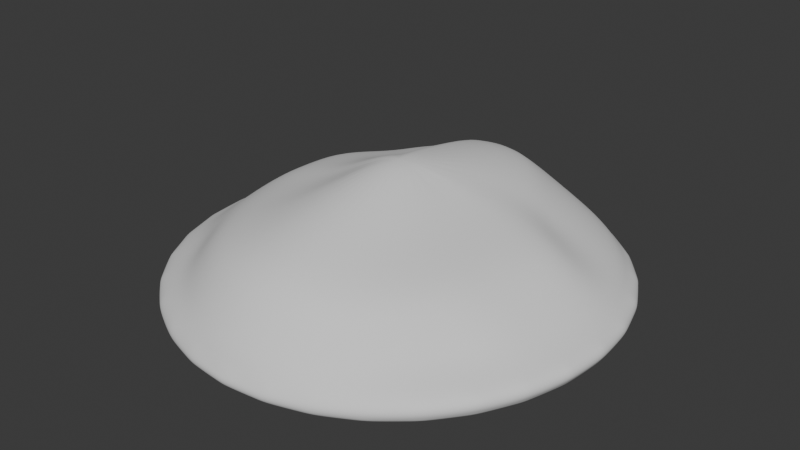 # Source: top_bun_3dmodel.blend  (saved by Blender 4.5.90; exported with 4.5.12 LTS)
import bpy
from mathutils import Matrix  # noqa: F401  (used for matrix-valued properties, if any)

bpy.ops.wm.read_factory_settings(use_empty=True)
scene = bpy.context.scene
scene.name = 'Scene'

# ---- collections
col_collection = bpy.data.collections.new('Collection'); scene.collection.children.link(col_collection)

# ---- world
world_world = bpy.data.worlds.new('World'); scene.world = world_world
world_world.use_nodes = True; world_world.node_tree.nodes.clear()
_N = world_world.node_tree.nodes; _L = world_world.node_tree.links
n0 = _N.new('ShaderNodeOutputWorld'); n0.name = 'World Output'; n0.location = (200, 100)
n1 = _N.new('ShaderNodeBackground'); n1.name = 'Background'; n1.location = (-200, 100)
n1.inputs[0].default_value = (0.05088, 0.05088, 0.05088, 1.0)
_L.new(n1.outputs[0], n0.inputs[0])
n0.is_active_output = True
world_world.color = (0.05088, 0.05088, 0.05088)
world_world.sun_shadow_jitter_overblur = 0.0

# ---- meshes
me_cylinder = bpy.data.meshes.new('Cylinder')
me_cylinder.from_pydata([(0.003356, 0.1083, 1.619), (0.03198, 0.1062, 1.619), (0.0595, 0.1, 1.619), (0.08486, 0.09002, 1.619), (0.1071, 0.07655, 1.619), (0.1253, 0.06015, 1.619), (0.1389, 0.04143, 1.619), (0.1472, 0.02112, 1.619), (0.1378, 1.604e-08, 1.619), (0.1351, -0.02112, 1.619), (0.1273, -0.04143, 1.619), (0.1146, -0.06015, 1.619), (0.09743, -0.07655, 1.619), (0.07655, -0.09002, 1.619), (0.05273, -0.1, 1.619), (0.02688, -0.1062, 1.619), (1.287e-08, -0.1083, 1.619), (-0.02688, -0.1062, 1.619), (-0.05273, -0.1, 1.619), (-0.07655, -0.09002, 1.619), (-0.09743, -0.07655, 1.619), (-0.1146, -0.06015, 1.619), (-0.1273, -0.04143, 1.619), (-0.1351, -0.02112, 1.619), (-0.1434, 0.0, 1.619), (-0.1405, 0.02112, 1.619), (-0.1322, 0.04143, 1.619), (-0.1186, 0.06015, 1.619), (-0.1004, 0.07655, 1.619), (-0.07815, 0.09002, 1.619), (-0.05279, 0.1, 1.619), (-0.02527, 0.1062, 1.619), (-0.004628, 1.701, 1.066), (0.2162, 1.668, 1.066), (0.4285, 1.571, 1.066), (0.6242, 1.414, 1.066), (0.7957, 1.203, 1.066), (0.9365, 0.9449, 1.066), (1.041, 0.6509, 1.066), (1.449, 0.3318, 1.066), (1.439, 0.0, 1.066), (1.37, -0.3318, 1.066), (1.291, -0.6509, 1.066), (1.164, -0.9449, 1.066), (0.9917, -1.203, 1.066), (0.7822, -1.414, 1.066), (0.5432, -1.571, 1.066), (0.2839, -1.668, 1.066), (0.01422, -1.701, 1.066), (-0.2555, -1.668, 1.066), (-0.5148, -1.571, 1.066), (-0.7538, -1.414, 1.066), (-0.9632, -1.203, 1.066), (-1.135, -0.9449, 1.066), (-1.263, -0.6509, 1.066), (-1.342, -0.3318, 1.066), (-1.4, 0.0, 1.066), (-1.373, 0.3318, 1.066), (-1.349, 0.6509, 1.066), (-0.9457, 0.9449, 1.066), (-0.805, 1.203, 1.066), (-0.6335, 1.414, 1.066), (-0.4378, 1.571, 1.066), (-0.2254, 1.668, 1.066), (0.3439, 1.878, 0.7897), (0.6795, 1.769, 0.7897), (0.9888, 1.592, 0.7897), (1.26, 1.354, 0.7897), (1.482, 1.064, 0.7897), (1.648, 0.7326, 0.7897), (1.75, 0.3735, 0.7897), (1.738, 0.0, 0.7897), (1.651, -0.3735, 0.7897), (1.555, -0.7326, 0.7897), (1.271, -1.064, 0.7897), (1.081, -1.354, 0.7897), (0.8492, -1.592, 0.7897), (0.585, -1.769, 0.7897), (0.2982, -1.878, 0.7897), (-3.964e-09, -1.914, 0.7897), (-0.2982, -1.878, 0.7897), (-0.585, -1.769, 0.7897), (-0.8492, -1.592, 0.7897), (-1.081, -1.354, 0.7897), (-1.271, -1.064, 0.7897), (-1.555, -0.7326, 0.7897), (-1.651, -0.3735, 0.7897), (-1.723, 0.0, 0.7897), (-1.69, 0.3735, 0.7897), (-1.658, 0.7326, 0.7897), (-1.493, 1.064, 0.7897), (-1.27, 1.354, 0.7897), (-0.999, 1.592, 0.7897), (-0.6897, 1.769, 0.7897), (-0.3541, 1.878, 0.7897), (-0.005103, 1.914, 0.7897), (0.003356, 1.363, 1.343), (0.1283, 1.338, 1.343), (0.2484, 1.264, 1.343), (0.3591, 1.144, 1.343), (0.4561, 0.9818, 1.343), (0.5358, 0.7847, 1.343), (0.5949, 0.5597, 1.343), (0.6314, 0.3157, 1.343), (0.6014, 0.0619, 1.343), (0.5898, -0.1919, 1.343), (0.5556, -0.4359, 1.343), (0.5, -0.6609, 1.343), (0.4252, -0.858, 1.343), (0.3341, -1.02, 1.343), (0.2301, -1.14, 1.343), (0.1173, -1.214, 1.343), (5.266e-09, -1.239, 1.343), (-0.1173, -1.214, 1.343), (-0.2301, -1.14, 1.343), (-0.3341, -1.02, 1.343), (-0.4252, -0.858, 1.343), (-0.5, -0.6609, 1.343), (-0.5556, -0.2264, 1.343), (-0.5898, -0.1154, 1.343), (-0.637, 0.0, 1.343), (-0.6247, 0.1154, 1.343), (-0.5882, 0.2264, 1.343), (-0.529, 0.3286, 1.343), (-0.4494, 0.4183, 1.343), (-0.3524, 0.4919, 1.343), (-0.2417, 1.264, 1.343), (-0.1216, 1.338, 1.343), (0.1823, 1.509, 1.204), (0.3592, 1.421, 1.204), (0.5222, 1.279, 1.204), (0.6651, 1.088, 1.204), (0.7823, 0.8546, 1.204), (0.8694, 0.5886, 1.204), (1.135, 0.3001, 1.204), (1.127, 0.0, 1.204), (1.075, -0.3001, 1.204), (1.013, -0.5886, 1.204), (0.9134, -0.8546, 1.204), (0.7789, -1.088, 1.204), (0.615, -1.279, 1.204), (0.4281, -1.421, 1.204), (0.2252, -1.509, 1.204), (0.01422, -1.538, 1.204), (-0.1968, -1.509, 1.204), (-0.3996, -1.421, 1.204), (-0.5866, -1.279, 1.204), (-0.7505, -1.088, 1.204), (-0.885, -0.8546, 1.204), (-0.9849, -0.5886, 1.204), (-1.046, -0.3001, 1.204), (-1.159, 0.0, 1.204), (-1.136, 0.3001, 1.204), (-1.069, 0.5886, 1.204), (-0.7855, 0.8546, 1.204), (-0.6683, 1.088, 1.204), (-0.5254, 1.279, 1.204), (-0.3624, 1.421, 1.204), (-0.1855, 1.509, 1.204), (-0.001609, 1.538, 1.204), (0.0628, 2.007, 0.5697), (-1.583e-08, 1.105, 0.5133), (-0.0628, 2.007, 0.5697), (0.2018, 1.085, 0.5133), (0.3058, 1.981, 0.5692), (0.4316, 1.956, 0.5681), (0.3968, 1.024, 0.5133), (0.6633, 1.881, 0.5665), (0.7868, 1.831, 0.5646), (0.5782, 0.9249, 0.5133), (0.9999, 1.711, 0.5622), (1.114, 1.635, 0.5597), (0.739, 0.7897, 0.5133), (1.303, 1.473, 0.5571), (1.401, 1.377, 0.5547), (0.8726, 0.6228, 0.5133), (1.559, 1.176, 0.5524), (1.634, 1.066, 0.5505), (0.973, 0.4304, 0.5133), (1.755, 0.8329, 0.5489), (1.805, 0.7136, 0.5476), (1.035, 0.2199, 0.5133), (1.881, 0.4566, 0.5466), (1.906, 0.3323, 0.546), (1.056, -1.397e-08, 0.5133), (1.932, 0.06298, 0.5457), (1.932, -0.06298, 0.5457), (1.035, -0.2199, 0.5133), (1.906, -0.3323, 0.546), (1.881, -0.4566, 0.5466), (0.973, -0.4304, 0.5133), (1.805, -0.7136, 0.5476), (1.755, -0.8329, 0.5489), (0.8726, -0.6228, 0.5133), (1.634, -1.066, 0.5505), (1.559, -1.176, 0.5524), (0.739, -0.7897, 0.5133), (1.401, -1.377, 0.5547), (1.303, -1.473, 0.5571), (0.5782, -0.9249, 0.5133), (1.114, -1.635, 0.5597), (0.9999, -1.711, 0.5622), (0.3968, -1.024, 0.5133), (0.7868, -1.831, 0.5646), (0.6633, -1.881, 0.5665), (0.2018, -1.085, 0.5133), (0.4316, -1.956, 0.5681), (0.3058, -1.981, 0.5692), (-9.327e-09, -1.105, 0.5133), (0.0628, -2.007, 0.5697), (-0.0628, -2.007, 0.5697), (-0.2018, -1.085, 0.5133), (-0.3058, -1.981, 0.5692), (-0.4316, -1.956, 0.5681), (-0.3968, -1.024, 0.5133), (-0.6633, -1.881, 0.5665), (-0.7868, -1.831, 0.5646), (-0.5782, -0.9249, 0.5133), (-0.9999, -1.711, 0.5622), (-1.114, -1.635, 0.5597), (-0.739, -0.7897, 0.5133), (-1.303, -1.473, 0.5571), (-1.401, -1.377, 0.5547), (-0.8726, -0.6228, 0.5133), (-1.559, -1.176, 0.5524), (-1.634, -1.066, 0.5505), (-0.973, -0.4304, 0.5133), (-1.755, -0.8329, 0.5489), (-1.805, -0.7136, 0.5476), (-1.035, -0.2199, 0.5133), (-1.881, -0.4566, 0.5466), (-1.906, -0.3323, 0.546), (-1.056, -1.444e-08, 0.5133), (-1.932, -0.06298, 0.5457), (-1.932, 0.06298, 0.5457), (-1.035, 0.2199, 0.5133), (-1.906, 0.3323, 0.546), (-1.881, 0.4566, 0.5466), (-0.973, 0.4304, 0.5133), (-1.805, 0.7136, 0.5476), (-1.755, 0.8329, 0.5489), (-0.8726, 0.6228, 0.5133), (-1.634, 1.066, 0.5505), (-1.559, 1.176, 0.5524), (-0.739, 0.7897, 0.5133), (-1.401, 1.377, 0.5547), (-1.303, 1.473, 0.5571), (-0.5782, 0.9249, 0.5133), (-1.114, 1.635, 0.5597), (-0.9999, 1.711, 0.5622), (-0.3968, 1.024, 0.5133), (-0.7868, 1.831, 0.5646), (-0.6633, 1.881, 0.5665), (-0.2018, 1.085, 0.5133), (-0.4316, 1.956, 0.5681), (-0.3058, 1.981, 0.5692), (0.3273, 1.969, 0.5957), (0.3594, 1.913, 0.7037), (0.4642, 1.941, 0.5968), (0.7088, 1.868, 0.5985), (0.7066, 1.803, 0.7015), (0.8393, 1.812, 0.6005), (1.061, 1.695, 0.6032), (1.029, 1.624, 0.698), (1.177, 1.614, 0.6055), (1.371, 1.456, 0.6083), (1.315, 1.382, 0.6942), (1.467, 1.356, 0.6105), (1.627, 1.161, 0.6129), (1.551, 1.086, 0.6909), (1.699, 1.048, 0.6145), (1.82, 0.8205, 0.6162), (1.728, 0.7487, 0.6884), (1.868, 0.6999, 0.6173), (1.943, 0.4498, 0.6183), (1.837, 0.3818, 0.6869), (1.967, 0.3251, 0.6188), (1.992, 0.063, 0.6191), (1.874, -1.49e-08, 0.6865), (1.992, -0.063, 0.6191), (1.967, -0.3251, 0.6188), (1.837, -0.3818, 0.6869), (1.943, -0.4498, 0.6183), (1.868, -0.6999, 0.6173), (1.728, -0.7487, 0.6884), (1.82, -0.8205, 0.6162), (1.699, -1.048, 0.6145), (1.551, -1.086, 0.6909), (1.627, -1.161, 0.6129), (1.467, -1.356, 0.6105), (1.315, -1.382, 0.6942), (1.371, -1.456, 0.6083), (1.177, -1.614, 0.6055), (1.029, -1.624, 0.698), (1.061, -1.695, 0.6032), (0.8393, -1.812, 0.6005), (0.7066, -1.803, 0.7015), (0.7088, -1.868, 0.5985), (0.4642, -1.941, 0.5968), (0.3594, -1.913, 0.7037), (0.3273, -1.969, 0.5957), (0.0691, -1.993, 0.5951), (-6.551e-06, -1.95, 0.7044), (-0.06911, -1.993, 0.5951), (-0.3273, -1.969, 0.5957), (-0.3594, -1.913, 0.7037), (-0.4642, -1.941, 0.5968), (-0.7088, -1.868, 0.5985), (-0.7066, -1.803, 0.7015), (-0.8393, -1.812, 0.6005), (-1.061, -1.695, 0.6032), (-1.029, -1.624, 0.698), (-1.177, -1.614, 0.6055), (-1.371, -1.456, 0.6083), (-1.315, -1.382, 0.6942), (-1.467, -1.356, 0.6105), (-1.627, -1.161, 0.6129), (-1.551, -1.086, 0.6909), (-1.699, -1.048, 0.6145), (-1.82, -0.8205, 0.6162), (-1.728, -0.7487, 0.6884), (-1.868, -0.6999, 0.6173), (-1.943, -0.4498, 0.6183), (-1.837, -0.3818, 0.6869), (-1.967, -0.3251, 0.6188), (-1.992, -0.063, 0.6191), (-1.874, -1.49e-08, 0.6865), (-1.992, 0.063, 0.6191), (-1.967, 0.3251, 0.6188), (-1.837, 0.3818, 0.6869), (-1.943, 0.4498, 0.6183), (-1.868, 0.6999, 0.6173), (-1.728, 0.7487, 0.6884), (-1.82, 0.8205, 0.6162), (-1.699, 1.048, 0.6145), (-1.551, 1.086, 0.6909), (-1.627, 1.161, 0.6129), (-1.467, 1.356, 0.6105), (-1.315, 1.382, 0.6942), (-1.371, 1.456, 0.6083), (-1.177, 1.614, 0.6055), (-1.029, 1.624, 0.698), (-1.061, 1.695, 0.6032), (-0.8393, 1.812, 0.6005), (-0.7066, 1.803, 0.7015), (-0.7088, 1.868, 0.5985), (-0.4642, 1.941, 0.5968), (-0.3594, 1.913, 0.7037), (-0.3273, 1.969, 0.5957), (0.0691, 1.993, 0.5951), (-0.06911, 1.993, 0.5951), (-6.551e-06, 1.95, 0.7044), (0.376, 1.94, 0.5133), (-2.002e-08, 1.978, 0.5133), (0.7376, 1.828, 0.5133), (1.071, 1.645, 0.5133), (1.363, 1.399, 0.5133), (1.603, 1.1, 0.5133), (1.782, 0.7575, 0.5133), (1.892, 0.3862, 0.5133), (1.929, -1.397e-08, 0.5133), (1.892, -0.3862, 0.5133), (1.782, -0.7575, 0.5133), (1.603, -1.1, 0.5133), (1.363, -1.399, 0.5133), (1.071, -1.645, 0.5133), (0.7376, -1.828, 0.5133), (0.376, -1.94, 0.5133), (-1.863e-09, -1.978, 0.5133), (-0.376, -1.94, 0.5133), (-0.7376, -1.828, 0.5133), (-1.071, -1.645, 0.5133), (-1.363, -1.399, 0.5133), (-1.603, -1.1, 0.5133), (-1.782, -0.7575, 0.5133), (-1.892, -0.3862, 0.5133), (-1.929, -1.444e-08, 0.5133), (-1.892, 0.3862, 0.5133), (-1.782, 0.7575, 0.5133), (-1.603, 1.1, 0.5133), (-1.363, 1.399, 0.5133), (-1.071, 1.645, 0.5133), (-0.7376, 1.828, 0.5133), (-0.376, 1.94, 0.5133), (0.3265, 1.697, 0.5133), (-1.817e-08, 1.73, 0.5133), (0.6408, 1.599, 0.5133), (0.931, 1.441, 0.5133), (1.186, 1.226, 0.5133), (1.396, 0.9641, 0.5133), (1.552, 0.6646, 0.5133), (1.648, 0.3389, 0.5133), (1.681, -1.397e-08, 0.5133), (1.648, -0.3389, 0.5133), (1.552, -0.6646, 0.5133), (1.396, -0.9641, 0.5133), (1.186, -1.226, 0.5133), (0.931, -1.441, 0.5133), (0.6408, -1.599, 0.5133), (0.3265, -1.697, 0.5133), (-4.647e-09, -1.73, 0.5133), (-0.3265, -1.697, 0.5133), (-0.6408, -1.599, 0.5133), (-0.931, -1.441, 0.5133), (-1.186, -1.226, 0.5133), (-1.396, -0.9641, 0.5133), (-1.552, -0.6646, 0.5133), (-1.648, -0.3389, 0.5133), (-1.681, -1.444e-08, 0.5133), (-1.648, 0.3389, 0.5133), (-1.552, 0.6646, 0.5133), (-1.396, 0.9641, 0.5133), (-1.186, 1.226, 0.5133), (-0.931, 1.441, 0.5133), (-0.6408, 1.599, 0.5133), (-0.3265, 1.697, 0.5133), (0.3265, 1.697, 0.5133), (-1.817e-08, 1.73, 0.5133), (0.6408, 1.599, 0.5133), (0.931, 1.441, 0.5133), (1.186, 1.226, 0.5133), (1.396, 0.9641, 0.5133), (1.552, 0.6646, 0.5133), (1.648, 0.3389, 0.5133), (1.681, -1.397e-08, 0.5133), (1.648, -0.3389, 0.5133), (1.552, -0.6646, 0.5133), (1.396, -0.9641, 0.5133), (1.186, -1.226, 0.5133), (0.931, -1.441, 0.5133), (0.6408, -1.599, 0.5133), (0.3265, -1.697, 0.5133), (-4.647e-09, -1.73, 0.5133), (-0.3265, -1.697, 0.5133), (-0.6408, -1.599, 0.5133), (-0.931, -1.441, 0.5133), (-1.186, -1.226, 0.5133), (-1.396, -0.9641, 0.5133), (-1.552, -0.6646, 0.5133), (-1.648, -0.3389, 0.5133), (-1.681, -1.444e-08, 0.5133), (-1.648, 0.3389, 0.5133), (-1.552, 0.6646, 0.5133), (-1.396, 0.9641, 0.5133), (-1.186, 1.226, 0.5133), (-0.931, 1.441, 0.5133), (-0.6408, 1.599, 0.5133), (-0.3265, 1.697, 0.5133)], [], [(96, 0, 1, 97), (97, 1, 2, 98), (98, 2, 3, 99), (99, 3, 4, 100), (100, 4, 5, 101), (101, 5, 6, 102), (102, 6, 7, 103), (103, 7, 8, 104), (104, 8, 9, 105), (105, 9, 10, 106), (106, 10, 11, 107), (107, 11, 12, 108), (108, 12, 13, 109), (109, 13, 14, 110), (110, 14, 15, 111), (111, 15, 16, 112), (112, 16, 17, 113), (113, 17, 18, 114), (114, 18, 19, 115), (115, 19, 20, 116), (116, 20, 21, 117), (117, 21, 22, 118), (118, 22, 23, 119), (119, 23, 24, 120), (120, 24, 25, 121), (121, 25, 26, 122), (122, 26, 27, 123), (123, 27, 28, 124), (124, 28, 29, 125), (125, 29, 30, 126), (1, 0, 31, 30, 29, 28, 27, 26, 25, 24, 23, 22, 21, 20, 19, 18, 17, 16, 15, 14, 13, 12, 11, 10, 9, 8, 7, 6, 5, 4, 3, 2), (126, 30, 31, 127), (127, 31, 0, 96), (94, 63, 32, 95), (93, 62, 63, 94), (92, 61, 62, 93), (91, 60, 61, 92), (90, 59, 60, 91), (89, 58, 59, 90), (88, 57, 58, 89), (87, 56, 57, 88), (86, 55, 56, 87), (85, 54, 55, 86), (84, 53, 54, 85), (83, 52, 53, 84), (82, 51, 52, 83), (81, 50, 51, 82), (80, 49, 50, 81), (79, 48, 49, 80), (78, 47, 48, 79), (77, 46, 47, 78), (76, 45, 46, 77), (75, 44, 45, 76), (74, 43, 44, 75), (73, 42, 43, 74), (72, 41, 42, 73), (71, 40, 41, 72), (70, 39, 40, 71), (69, 38, 39, 70), (68, 37, 38, 69), (67, 36, 37, 68), (66, 35, 36, 67), (65, 34, 35, 66), (64, 33, 34, 65), (95, 32, 33, 64), (158, 127, 96, 159), (157, 126, 127, 158), (156, 125, 126, 157), (155, 124, 125, 156), (154, 123, 124, 155), (153, 122, 123, 154), (152, 121, 122, 153), (151, 120, 121, 152), (150, 119, 120, 151), (149, 118, 119, 150), (148, 117, 118, 149), (147, 116, 117, 148), (146, 115, 116, 147), (145, 114, 115, 146), (144, 113, 114, 145), (143, 112, 113, 144), (142, 111, 112, 143), (141, 110, 111, 142), (140, 109, 110, 141), (139, 108, 109, 140), (138, 107, 108, 139), (137, 106, 107, 138), (136, 105, 106, 137), (135, 104, 105, 136), (134, 103, 104, 135), (133, 102, 103, 134), (132, 101, 102, 133), (131, 100, 101, 132), (130, 99, 100, 131), (129, 98, 99, 130), (128, 97, 98, 129), (159, 96, 97, 128), (32, 159, 128, 33), (33, 128, 129, 34), (34, 129, 130, 35), (35, 130, 131, 36), (36, 131, 132, 37), (37, 132, 133, 38), (38, 133, 134, 39), (39, 134, 135, 40), (40, 135, 136, 41), (41, 136, 137, 42), (42, 137, 138, 43), (43, 138, 139, 44), (44, 139, 140, 45), (45, 140, 141, 46), (46, 141, 142, 47), (47, 142, 143, 48), (48, 143, 144, 49), (49, 144, 145, 50), (50, 145, 146, 51), (51, 146, 147, 52), (52, 147, 148, 53), (53, 148, 149, 54), (54, 149, 150, 55), (55, 150, 151, 56), (56, 151, 152, 57), (57, 152, 153, 58), (58, 153, 154, 59), (59, 154, 155, 60), (60, 155, 156, 61), (61, 156, 157, 62), (62, 157, 158, 63), (63, 158, 159, 32), (160, 353, 162), (352, 164, 165), (354, 167, 168), (355, 170, 171), (356, 173, 174), (357, 176, 177), (358, 179, 180), (359, 182, 183), (360, 185, 186), (361, 188, 189), (362, 191, 192), (363, 194, 195), (364, 197, 198), (365, 200, 201), (366, 203, 204), (367, 206, 207), (368, 209, 210), (369, 212, 213), (370, 215, 216), (371, 218, 219), (372, 221, 222), (373, 224, 225), (374, 227, 228), (375, 230, 231), (376, 233, 234), (377, 236, 237), (378, 239, 240), (379, 242, 243), (380, 245, 246), (381, 248, 249), (382, 251, 252), (383, 254, 255), (256, 257, 258), (259, 260, 261), (262, 263, 264), (265, 266, 267), (268, 269, 270), (271, 272, 273), (274, 275, 276), (277, 278, 279), (280, 281, 282), (283, 284, 285), (286, 287, 288), (289, 290, 291), (292, 293, 294), (295, 296, 297), (298, 299, 300), (301, 302, 303), (304, 305, 306), (307, 308, 309), (310, 311, 312), (313, 314, 315), (316, 317, 318), (319, 320, 321), (322, 323, 324), (325, 326, 327), (328, 329, 330), (331, 332, 333), (334, 335, 336), (337, 338, 339), (340, 341, 342), (343, 344, 345), (346, 347, 348), (349, 350, 351), (160, 164, 352, 353), (258, 165, 164, 256), (165, 167, 354, 352), (261, 168, 167, 259), (168, 170, 355, 354), (264, 171, 170, 262), (171, 173, 356, 355), (267, 174, 173, 265), (174, 176, 357, 356), (270, 177, 176, 268), (177, 179, 358, 357), (273, 180, 179, 271), (180, 182, 359, 358), (276, 183, 182, 274), (183, 185, 360, 359), (279, 186, 185, 277), (186, 188, 361, 360), (282, 189, 188, 280), (189, 191, 362, 361), (285, 192, 191, 283), (192, 194, 363, 362), (288, 195, 194, 286), (195, 197, 364, 363), (291, 198, 197, 289), (198, 200, 365, 364), (294, 201, 200, 292), (201, 203, 366, 365), (297, 204, 203, 295), (204, 206, 367, 366), (300, 207, 206, 298), (207, 209, 368, 367), (303, 210, 209, 301), (210, 212, 369, 368), (306, 213, 212, 304), (213, 215, 370, 369), (309, 216, 215, 307), (216, 218, 371, 370), (312, 219, 218, 310), (219, 221, 372, 371), (315, 222, 221, 313), (222, 224, 373, 372), (318, 225, 224, 316), (225, 227, 374, 373), (321, 228, 227, 319), (228, 230, 375, 374), (324, 231, 230, 322), (231, 233, 376, 375), (327, 234, 233, 325), (234, 236, 377, 376), (330, 237, 236, 328), (237, 239, 378, 377), (333, 240, 239, 331), (240, 242, 379, 378), (336, 243, 242, 334), (243, 245, 380, 379), (339, 246, 245, 337), (246, 248, 381, 380), (342, 249, 248, 340), (249, 251, 382, 381), (345, 252, 251, 343), (252, 254, 383, 382), (348, 255, 254, 346), (255, 162, 353, 383), (162, 350, 349, 160), (347, 351, 350, 348), (344, 347, 346, 345), (341, 344, 343, 342), (338, 341, 340, 339), (335, 338, 337, 336), (332, 335, 334, 333), (329, 332, 331, 330), (326, 329, 328, 327), (323, 326, 325, 324), (320, 323, 322, 321), (317, 320, 319, 318), (314, 317, 316, 315), (311, 314, 313, 312), (308, 311, 310, 309), (305, 308, 307, 306), (302, 305, 304, 303), (299, 302, 301, 300), (296, 299, 298, 297), (293, 296, 295, 294), (290, 293, 292, 291), (287, 290, 289, 288), (284, 287, 286, 285), (281, 284, 283, 282), (278, 281, 280, 279), (275, 278, 277, 276), (272, 275, 274, 273), (269, 272, 271, 270), (266, 269, 268, 267), (263, 266, 265, 264), (260, 263, 262, 261), (257, 260, 259, 258), (351, 257, 256, 349), (160, 349, 256, 164), (161, 163, 166, 169, 172, 175, 178, 181, 184, 187, 190, 193, 196, 199, 202, 205, 208, 211, 214, 217, 220, 223, 226, 229, 232, 235, 238, 241, 244, 247, 250, 253), (255, 348, 350, 162), (165, 258, 259, 167), (168, 261, 262, 170), (171, 264, 265, 173), (174, 267, 268, 176), (177, 270, 271, 179), (180, 273, 274, 182), (183, 276, 277, 185), (186, 279, 280, 188), (189, 282, 283, 191), (192, 285, 286, 194), (195, 288, 289, 197), (198, 291, 292, 200), (201, 294, 295, 203), (204, 297, 298, 206), (207, 300, 301, 209), (210, 303, 304, 212), (213, 306, 307, 215), (216, 309, 310, 218), (219, 312, 313, 221), (222, 315, 316, 224), (225, 318, 319, 227), (228, 321, 322, 230), (231, 324, 325, 233), (234, 327, 328, 236), (237, 330, 331, 239), (240, 333, 334, 242), (243, 336, 337, 245), (246, 339, 340, 248), (249, 342, 343, 251), (252, 345, 346, 254), (257, 64, 65, 260), (351, 95, 64, 257), (260, 65, 66, 263), (263, 66, 67, 266), (266, 67, 68, 269), (269, 68, 69, 272), (272, 69, 70, 275), (275, 70, 71, 278), (278, 71, 72, 281), (281, 72, 73, 284), (284, 73, 74, 287), (287, 74, 75, 290), (290, 75, 76, 293), (293, 76, 77, 296), (296, 77, 78, 299), (299, 78, 79, 302), (302, 79, 80, 305), (305, 80, 81, 308), (308, 81, 82, 311), (311, 82, 83, 314), (314, 83, 84, 317), (317, 84, 85, 320), (320, 85, 86, 323), (323, 86, 87, 326), (326, 87, 88, 329), (329, 88, 89, 332), (332, 89, 90, 335), (335, 90, 91, 338), (338, 91, 92, 341), (341, 92, 93, 344), (344, 93, 94, 347), (347, 94, 95, 351), (384, 385, 353, 352), (386, 384, 352, 354), (387, 386, 354, 355), (388, 387, 355, 356), (389, 388, 356, 357), (390, 389, 357, 358), (391, 390, 358, 359), (392, 391, 359, 360), (393, 392, 360, 361), (394, 393, 361, 362), (395, 394, 362, 363), (396, 395, 363, 364), (397, 396, 364, 365), (398, 397, 365, 366), (399, 398, 366, 367), (400, 399, 367, 368), (401, 400, 368, 369), (402, 401, 369, 370), (403, 402, 370, 371), (404, 403, 371, 372), (405, 404, 372, 373), (406, 405, 373, 374), (407, 406, 374, 375), (408, 407, 375, 376), (409, 408, 376, 377), (410, 409, 377, 378), (411, 410, 378, 379), (412, 411, 379, 380), (413, 412, 380, 381), (414, 413, 381, 382), (415, 414, 382, 383), (385, 415, 383, 353), (416, 417, 385, 384), (418, 416, 384, 386), (419, 418, 386, 387), (420, 419, 387, 388), (421, 420, 388, 389), (422, 421, 389, 390), (423, 422, 390, 391), (424, 423, 391, 392), (425, 424, 392, 393), (426, 425, 393, 394), (427, 426, 394, 395), (428, 427, 395, 396), (429, 428, 396, 397), (430, 429, 397, 398), (431, 430, 398, 399), (432, 431, 399, 400), (433, 432, 400, 401), (434, 433, 401, 402), (435, 434, 402, 403), (436, 435, 403, 404), (437, 436, 404, 405), (438, 437, 405, 406), (439, 438, 406, 407), (440, 439, 407, 408), (441, 440, 408, 409), (442, 441, 409, 410), (443, 442, 410, 411), (444, 443, 411, 412), (445, 444, 412, 413), (446, 445, 413, 414), (447, 446, 414, 415), (417, 447, 415, 385), (163, 161, 417, 416), (166, 163, 416, 418), (169, 166, 418, 419), (172, 169, 419, 420), (175, 172, 420, 421), (178, 175, 421, 422), (181, 178, 422, 423), (184, 181, 423, 424), (187, 184, 424, 425), (190, 187, 425, 426), (193, 190, 426, 427), (196, 193, 427, 428), (199, 196, 428, 429), (202, 199, 429, 430), (205, 202, 430, 431), (208, 205, 431, 432), (211, 208, 432, 433), (214, 211, 433, 434), (217, 214, 434, 435), (220, 217, 435, 436), (223, 220, 436, 437), (226, 223, 437, 438), (229, 226, 438, 439), (232, 229, 439, 440), (235, 232, 440, 441), (238, 235, 441, 442), (241, 238, 442, 443), (244, 241, 443, 444), (247, 244, 444, 445), (250, 247, 445, 446), (253, 250, 446, 447), (161, 253, 447, 417)])
me_cylinder.polygons.foreach_set('use_smooth', [True] * 450)
_uv = me_cylinder.uv_layers.new(name='UVMap')
_uv.uv.foreach_set('vector', [1.0, 0.875, 1.0, 1.0, 0.9688, 1.0, 0.9688, 0.875, 0.9688, 0.875, 0.9688, 1.0, 0.9375, 1.0, 0.9375, 0.875, 0.9375, 0.875, 0.9375, 1.0, 0.9062, 1.0, 0.9063, 0.875, 0.9063, 0.875, 0.9062, 1.0, 0.875, 1.0, 0.875, 0.875, 0.875, 0.875, 0.875, 1.0, 0.8438, 1.0, 0.8438, 0.875, 0.8438, 0.875, 0.8438, 1.0, 0.8125, 1.0, 0.8125, 0.875, 0.8125, 0.875, 0.8125, 1.0, 0.7812, 1.0, 0.7812, 0.875, 0.7812, 0.875, 0.7812, 1.0, 0.75, 1.0, 0.75, 0.875, 0.75, 0.875, 0.75, 1.0, 0.7188, 1.0, 0.7188, 0.875, 0.7188, 0.875, 0.7188, 1.0, 0.6875, 1.0, 0.6875, 0.875, 0.6875, 0.875, 0.6875, 1.0, 0.6562, 1.0, 0.6562, 0.875, 0.6562, 0.875, 0.6562, 1.0, 0.625, 1.0, 0.625, 0.875, 0.625, 0.875, 0.625, 1.0, 0.5938, 1.0, 0.5938, 0.875, 0.5938, 0.875, 0.5938, 1.0, 0.5625, 1.0, 0.5625, 0.875, 0.5625, 0.875, 0.5625, 1.0, 0.5312, 1.0, 0.5312, 0.875, 0.5312, 0.875, 0.5312, 1.0, 0.5, 1.0, 0.5, 0.875, 0.5, 0.875, 0.5, 1.0, 0.4688, 1.0, 0.4688, 0.875, 0.4688, 0.875, 0.4688, 1.0, 0.4375, 1.0, 0.4375, 0.875, 0.4375, 0.875, 0.4375, 1.0, 0.4062, 1.0, 0.4062, 0.875, 0.4062, 0.875, 0.4062, 1.0, 0.375, 1.0, 0.375, 0.875, 0.375, 0.875, 0.375, 1.0, 0.3438, 1.0, 0.3438, 0.875, 0.3438, 0.875, 0.3438, 1.0, 0.3125, 1.0, 0.3125, 0.875, 0.3125, 0.875, 0.3125, 1.0, 0.2812, 1.0, 0.2812, 0.875, 0.2812, 0.875, 0.2812, 1.0, 0.25, 1.0, 0.25, 0.875, 0.25, 0.875, 0.25, 1.0, 0.2188, 1.0, 0.2188, 0.875, 0.2188, 0.875, 0.2188, 1.0, 0.1875, 1.0, 0.1875, 0.875, 0.1875, 0.875, 0.1875, 1.0, 0.1562, 1.0, 0.1562, 0.875, 0.1562, 0.875, 0.1562, 1.0, 0.125, 1.0, 0.125, 0.875, 0.125, 0.875, 0.125, 1.0, 0.09375, 1.0, 0.09375, 0.875, 0.09375, 0.875, 0.09375, 1.0, 0.0625, 1.0, 0.0625, 0.875, 0.2968, 0.4854, 0.25, 0.49, 0.2032, 0.4854, 0.1582, 0.4717, 0.1167, 0.4496, 0.08029, 0.4197, 0.05045, 0.3833, 0.02827, 0.3418, 0.01461, 0.2968, 0.01, 0.25, 0.01461, 0.2032, 0.02827, 0.1582, 0.05045, 0.1167, 0.08029, 0.08029, 0.1167, 0.05045, 0.1582, 0.02827, 0.2032, 0.01461, 0.25, 0.01, 0.2968, 0.01461, 0.3418, 0.02827, 0.3833, 0.05045, 0.4197, 0.08029, 0.4496, 0.1167, 0.4717, 0.1582, 0.4854, 0.2032, 0.49, 0.25, 0.4854, 0.2968, 0.4717, 0.3418, 0.4496, 0.3833, 0.4197, 0.4197, 0.3833, 0.4496, 0.3418, 0.4717, 0.0625, 0.875, 0.0625, 1.0, 0.03125, 1.0, 0.03125, 0.875, 0.03125, 0.875, 0.03125, 1.0, 0.0, 1.0, 0.0, 0.875, 0.03125, 0.625, 0.03125, 0.75, 0.0, 0.75, 0.0, 0.625, 0.0625, 0.625, 0.0625, 0.75, 0.03125, 0.75, 0.03125, 0.625, 0.09375, 0.625, 0.09375, 0.75, 0.0625, 0.75, 0.0625, 0.625, 0.125, 0.625, 0.125, 0.75, 0.09375, 0.75, 0.09375, 0.625, 0.1562, 0.625, 0.1562, 0.75, 0.125, 0.75, 0.125, 0.625, 0.1875, 0.625, 0.1875, 0.75, 0.1562, 0.75, 0.1562, 0.625, 0.2187, 0.625, 0.2188, 0.75, 0.1875, 0.75, 0.1875, 0.625, 0.25, 0.625, 0.25, 0.75, 0.2188, 0.75, 0.2187, 0.625, 0.2812, 0.625, 0.2812, 0.75, 0.25, 0.75, 0.25, 0.625, 0.3125, 0.625, 0.3125, 0.75, 0.2812, 0.75, 0.2812, 0.625, 0.3438, 0.625, 0.3437, 0.75, 0.3125, 0.75, 0.3125, 0.625, 0.375, 0.625, 0.375, 0.75, 0.3437, 0.75, 0.3438, 0.625, 0.4062, 0.625, 0.4062, 0.75, 0.375, 0.75, 0.375, 0.625, 0.4375, 0.625, 0.4375, 0.75, 0.4062, 0.75, 0.4062, 0.625, 0.4688, 0.625, 0.4688, 0.75, 0.4375, 0.75, 0.4375, 0.625, 0.5, 0.625, 0.5, 0.75, 0.4688, 0.75, 0.4688, 0.625, 0.5312, 0.625, 0.5312, 0.75, 0.5, 0.75, 0.5, 0.625, 0.5625, 0.625, 0.5625, 0.75, 0.5312, 0.75, 0.5312, 0.625, 0.5938, 0.625, 0.5937, 0.75, 0.5625, 0.75, 0.5625, 0.625, 0.625, 0.625, 0.625, 0.75, 0.5937, 0.75, 0.5938, 0.625, 0.6562, 0.625, 0.6562, 0.75, 0.625, 0.75, 0.625, 0.625, 0.6875, 0.625, 0.6875, 0.75, 0.6562, 0.75, 0.6562, 0.625, 0.7188, 0.625, 0.7188, 0.75, 0.6875, 0.75, 0.6875, 0.625, 0.75, 0.625, 0.75, 0.75, 0.7188, 0.75, 0.7188, 0.625, 0.7812, 0.625, 0.7812, 0.75, 0.75, 0.75, 0.75, 0.625, 0.8125, 0.625, 0.8125, 0.75, 0.7812, 0.75, 0.7812, 0.625, 0.8437, 0.625, 0.8438, 0.75, 0.8125, 0.75, 0.8125, 0.625, 0.875, 0.625, 0.875, 0.75, 0.8438, 0.75, 0.8437, 0.625, 0.9062, 0.625, 0.9063, 0.75, 0.875, 0.75, 0.875, 0.625, 0.9375, 0.625, 0.9375, 0.75, 0.9063, 0.75, 0.9062, 0.625, 0.9688, 0.625, 0.9688, 0.75, 0.9375, 0.75, 0.9375, 0.625, 1.0, 0.625, 1.0, 0.75, 0.9688, 0.75, 0.9688, 0.625, 0.03125, 0.8125, 0.03125, 0.875, 0.0, 0.875, 0.0, 0.8125, 0.0625, 0.8125, 0.0625, 0.875, 0.03125, 0.875, 0.03125, 0.8125, 0.09375, 0.8125, 0.09375, 0.875, 0.0625, 0.875, 0.0625, 0.8125, 0.125, 0.8125, 0.125, 0.875, 0.09375, 0.875, 0.09375, 0.8125, 0.1562, 0.8125, 0.1562, 0.875, 0.125, 0.875, 0.125, 0.8125, 0.1875, 0.8125, 0.1875, 0.875, 0.1562, 0.875, 0.1562, 0.8125, 0.2188, 0.8125, 0.2188, 0.875, 0.1875, 0.875, 0.1875, 0.8125, 0.25, 0.8125, 0.25, 0.875, 0.2188, 0.875, 0.2188, 0.8125, 0.2812, 0.8125, 0.2812, 0.875, 0.25, 0.875, 0.25, 0.8125, 0.3125, 0.8125, 0.3125, 0.875, 0.2812, 0.875, 0.2812, 0.8125, 0.3438, 0.8125, 0.3438, 0.875, 0.3125, 0.875, 0.3125, 0.8125, 0.375, 0.8125, 0.375, 0.875, 0.3438, 0.875, 0.3438, 0.8125, 0.4062, 0.8125, 0.4062, 0.875, 0.375, 0.875, 0.375, 0.8125, 0.4375, 0.8125, 0.4375, 0.875, 0.4062, 0.875, 0.4062, 0.8125, 0.4688, 0.8125, 0.4688, 0.875, 0.4375, 0.875, 0.4375, 0.8125, 0.5, 0.8125, 0.5, 0.875, 0.4688, 0.875, 0.4688, 0.8125, 0.5312, 0.8125, 0.5312, 0.875, 0.5, 0.875, 0.5, 0.8125, 0.5625, 0.8125, 0.5625, 0.875, 0.5312, 0.875, 0.5312, 0.8125, 0.5938, 0.8125, 0.5938, 0.875, 0.5625, 0.875, 0.5625, 0.8125, 0.625, 0.8125, 0.625, 0.875, 0.5938, 0.875, 0.5938, 0.8125, 0.6562, 0.8125, 0.6562, 0.875, 0.625, 0.875, 0.625, 0.8125, 0.6875, 0.8125, 0.6875, 0.875, 0.6562, 0.875, 0.6562, 0.8125, 0.7188, 0.8125, 0.7188, 0.875, 0.6875, 0.875, 0.6875, 0.8125, 0.75, 0.8125, 0.75, 0.875, 0.7188, 0.875, 0.7188, 0.8125, 0.7812, 0.8125, 0.7812, 0.875, 0.75, 0.875, 0.75, 0.8125, 0.8125, 0.8125, 0.8125, 0.875, 0.7812, 0.875, 0.7812, 0.8125, 0.8438, 0.8125, 0.8438, 0.875, 0.8125, 0.875, 0.8125, 0.8125, 0.875, 0.8125, 0.875, 0.875, 0.8438, 0.875, 0.8438, 0.8125, 0.9063, 0.8125, 0.9063, 0.875, 0.875, 0.875, 0.875, 0.8125, 0.9375, 0.8125, 0.9375, 0.875, 0.9063, 0.875, 0.9063, 0.8125, 0.9688, 0.8125, 0.9688, 0.875, 0.9375, 0.875, 0.9375, 0.8125, 1.0, 0.8125, 1.0, 0.875, 0.9688, 0.875, 0.9688, 0.8125, 1.0, 0.75, 1.0, 0.8125, 0.9688, 0.8125, 0.9688, 0.75, 0.9688, 0.75, 0.9688, 0.8125, 0.9375, 0.8125, 0.9375, 0.75, 0.9375, 0.75, 0.9375, 0.8125, 0.9063, 0.8125, 0.9063, 0.75, 0.9063, 0.75, 0.9063, 0.8125, 0.875, 0.8125, 0.875, 0.75, 0.875, 0.75, 0.875, 0.8125, 0.8438, 0.8125, 0.8438, 0.75, 0.8438, 0.75, 0.8438, 0.8125, 0.8125, 0.8125, 0.8125, 0.75, 0.8125, 0.75, 0.8125, 0.8125, 0.7812, 0.8125, 0.7812, 0.75, 0.7812, 0.75, 0.7812, 0.8125, 0.75, 0.8125, 0.75, 0.75, 0.75, 0.75, 0.75, 0.8125, 0.7188, 0.8125, 0.7188, 0.75, 0.7188, 0.75, 0.7188, 0.8125, 0.6875, 0.8125, 0.6875, 0.75, 0.6875, 0.75, 0.6875, 0.8125, 0.6562, 0.8125, 0.6562, 0.75, 0.6562, 0.75, 0.6562, 0.8125, 0.625, 0.8125, 0.625, 0.75, 0.625, 0.75, 0.625, 0.8125, 0.5938, 0.8125, 0.5937, 0.75, 0.5937, 0.75, 0.5938, 0.8125, 0.5625, 0.8125, 0.5625, 0.75, 0.5625, 0.75, 0.5625, 0.8125, 0.5312, 0.8125, 0.5312, 0.75, 0.5312, 0.75, 0.5312, 0.8125, 0.5, 0.8125, 0.5, 0.75, 0.5, 0.75, 0.5, 0.8125, 0.4688, 0.8125, 0.4688, 0.75, 0.4688, 0.75, 0.4688, 0.8125, 0.4375, 0.8125, 0.4375, 0.75, 0.4375, 0.75, 0.4375, 0.8125, 0.4062, 0.8125, 0.4062, 0.75, 0.4062, 0.75, 0.4062, 0.8125, 0.375, 0.8125, 0.375, 0.75, 0.375, 0.75, 0.375, 0.8125, 0.3438, 0.8125, 0.3437, 0.75, 0.3437, 0.75, 0.3438, 0.8125, 0.3125, 0.8125, 0.3125, 0.75, 0.3125, 0.75, 0.3125, 0.8125, 0.2812, 0.8125, 0.2812, 0.75, 0.2812, 0.75, 0.2812, 0.8125, 0.25, 0.8125, 0.25, 0.75, 0.25, 0.75, 0.25, 0.8125, 0.2188, 0.8125, 0.2188, 0.75, 0.2188, 0.75, 0.2188, 0.8125, 0.1875, 0.8125, 0.1875, 0.75, 0.1875, 0.75, 0.1875, 0.8125, 0.1562, 0.8125, 0.1562, 0.75, 0.1562, 0.75, 0.1562, 0.8125, 0.125, 0.8125, 0.125, 0.75, 0.125, 0.75, 0.125, 0.8125, 0.09375, 0.8125, 0.09375, 0.75, 0.09375, 0.75, 0.09375, 0.8125, 0.0625, 0.8125, 0.0625, 0.75, 0.0625, 0.75, 0.0625, 0.8125, 0.03125, 0.8125, 0.03125, 0.75, 0.03125, 0.75, 0.03125, 0.8125, 0.0, 0.8125, 0.0, 0.75, 0.7579, 0.4887, 0.75, 0.4825, 0.7421, 0.4887, 0.7953, 0.4781, 0.7871, 0.4858, 0.8029, 0.4829, 0.8389, 0.4649, 0.8309, 0.4744, 0.8465, 0.4683, 0.879, 0.4434, 0.8724, 0.4545, 0.887, 0.4454, 0.9142, 0.4145, 0.91, 0.4266, 0.9224, 0.4148, 0.9432, 0.3793, 0.9418, 0.3914, 0.9514, 0.3777, 0.9647, 0.3391, 0.9661, 0.3503, 0.9726, 0.3354, 0.9779, 0.2954, 0.9818, 0.3052, 0.9851, 0.2896, 0.9824, 0.25, 0.9882, 0.2579, 0.9882, 0.2421, 0.9779, 0.2046, 0.9851, 0.2104, 0.9818, 0.1948, 0.9647, 0.1609, 0.9726, 0.1646, 0.9661, 0.1497, 0.9432, 0.1207, 0.9514, 0.1223, 0.9418, 0.1086, 0.9142, 0.0855, 0.9224, 0.0852, 0.91, 0.07343, 0.879, 0.0566, 0.887, 0.0546, 0.8724, 0.04547, 0.8389, 0.03513, 0.8465, 0.03165, 0.8309, 0.02563, 0.7953, 0.02191, 0.8029, 0.01711, 0.7871, 0.01421, 0.75, 0.01745, 0.7579, 0.01132, 0.7421, 0.01132, 0.7047, 0.02191, 0.7129, 0.01421, 0.6971, 0.01711, 0.6611, 0.03513, 0.6691, 0.02563, 0.6535, 0.03165, 0.621, 0.0566, 0.6276, 0.04547, 0.613, 0.0546, 0.5858, 0.0855, 0.59, 0.07343, 0.5776, 0.0852, 0.5568, 0.1207, 0.5582, 0.1086, 0.5486, 0.1223, 0.5353, 0.1609, 0.5339, 0.1497, 0.5274, 0.1646, 0.5221, 0.2046, 0.5182, 0.1948, 0.5149, 0.2104, 0.5176, 0.25, 0.5118, 0.2421, 0.5118, 0.2579, 0.5221, 0.2954, 0.5149, 0.2896, 0.5182, 0.3052, 0.5353, 0.3391, 0.5274, 0.3354, 0.5339, 0.3503, 0.5568, 0.3793, 0.5486, 0.3777, 0.5582, 0.3914, 0.5858, 0.4145, 0.5776, 0.4148, 0.59, 0.4266, 0.621, 0.4434, 0.613, 0.4454, 0.6276, 0.4545, 0.6611, 0.4649, 0.6535, 0.4683, 0.6691, 0.4744, 0.7047, 0.4781, 0.6971, 0.4829, 0.7129, 0.4858, 0.9743, 0.5372, 0.9688, 0.5861, 0.9633, 0.5379, 0.9432, 0.5384, 0.9375, 0.5851, 0.9319, 0.5396, 0.912, 0.5403, 0.9062, 0.5835, 0.9007, 0.5419, 0.8807, 0.5426, 0.875, 0.5818, 0.8696, 0.5441, 0.8493, 0.5447, 0.8437, 0.5803, 0.8385, 0.5459, 0.8178, 0.5463, 0.8125, 0.5792, 0.8074, 0.5471, 0.7864, 0.5474, 0.7812, 0.5785, 0.7762, 0.5477, 0.7551, 0.5478, 0.75, 0.5783, 0.7449, 0.5478, 0.7238, 0.5477, 0.7188, 0.5785, 0.7136, 0.5474, 0.6926, 0.5471, 0.6875, 0.5792, 0.6822, 0.5463, 0.6615, 0.5459, 0.6562, 0.5803, 0.6507, 0.5447, 0.6304, 0.5441, 0.625, 0.5818, 0.6193, 0.5426, 0.5993, 0.5419, 0.5938, 0.5835, 0.588, 0.5403, 0.5681, 0.5396, 0.5625, 0.5851, 0.5568, 0.5384, 0.5367, 0.5379, 0.5312, 0.5861, 0.5257, 0.5372, 0.5054, 0.537, 0.5, 0.5864, 0.4946, 0.537, 0.4743, 0.5372, 0.4688, 0.5861, 0.4633, 0.5379, 0.4432, 0.5384, 0.4375, 0.5851, 0.4319, 0.5396, 0.412, 0.5403, 0.4062, 0.5835, 0.4007, 0.5419, 0.3807, 0.5426, 0.375, 0.5818, 0.3696, 0.5441, 0.3493, 0.5447, 0.3437, 0.5803, 0.3385, 0.5459, 0.3178, 0.5463, 0.3125, 0.5792, 0.3074, 0.5471, 0.2864, 0.5474, 0.2812, 0.5785, 0.2762, 0.5477, 0.2551, 0.5478, 0.25, 0.5783, 0.2449, 0.5478, 0.2238, 0.5477, 0.2187, 0.5785, 0.2136, 0.5474, 0.1926, 0.5471, 0.1875, 0.5792, 0.1822, 0.5463, 0.1615, 0.5459, 0.1563, 0.5803, 0.1507, 0.5447, 0.1304, 0.5441, 0.125, 0.5818, 0.1193, 0.5426, 0.09931, 0.5419, 0.09375, 0.5835, 0.08796, 0.5403, 0.06807, 0.5396, 0.0625, 0.5851, 0.0568, 0.5384, 0.03672, 0.5379, 0.03125, 0.5861, 0.02573, 0.5372, 0.0, 0.5382, 0.005412, 0.537, 2.287e-05, 0.5839, 0.7579, 0.4887, 0.7871, 0.4858, 0.7953, 0.4781, 0.75, 0.4825, 0.9633, 0.5379, 0.9634, 0.5246, 0.9742, 0.5253, 0.9743, 0.5372, 0.8029, 0.4829, 0.8309, 0.4744, 0.8389, 0.4649, 0.7953, 0.4781, 0.9319, 0.5396, 0.932, 0.5229, 0.9431, 0.5242, 0.9432, 0.5384, 0.8465, 0.4683, 0.8724, 0.4545, 0.879, 0.4434, 0.8389, 0.4649, 0.9007, 0.5419, 0.9008, 0.5207, 0.9119, 0.5222, 0.912, 0.5403, 0.887, 0.4454, 0.91, 0.4266, 0.9142, 0.4145, 0.879, 0.4434, 0.8696, 0.5441, 0.8697, 0.5184, 0.8806, 0.52, 0.8807, 0.5426, 0.9224, 0.4148, 0.9418, 0.3914, 0.9432, 0.3793, 0.9142, 0.4145, 0.8385, 0.5459, 0.8386, 0.5166, 0.8492, 0.5178, 0.8493, 0.5447, 0.9514, 0.3777, 0.9661, 0.3503, 0.9647, 0.3391, 0.9432, 0.3793, 0.8074, 0.5471, 0.8074, 0.5154, 0.8177, 0.5162, 0.8178, 0.5463, 0.9726, 0.3354, 0.9818, 0.3052, 0.9779, 0.2954, 0.9647, 0.3391, 0.7762, 0.5477, 0.7763, 0.5148, 0.7863, 0.5152, 0.7864, 0.5474, 0.9851, 0.2896, 0.9882, 0.2579, 0.9824, 0.25, 0.9779, 0.2954, 0.7449, 0.5478, 0.745, 0.5147, 0.755, 0.5147, 0.7551, 0.5478, 0.9882, 0.2421, 0.9851, 0.2104, 0.9779, 0.2046, 0.9824, 0.25, 0.7136, 0.5474, 0.7137, 0.5152, 0.7237, 0.5148, 0.7238, 0.5477, 0.9818, 0.1948, 0.9726, 0.1646, 0.9647, 0.1609, 0.9779, 0.2046, 0.6822, 0.5463, 0.6823, 0.5162, 0.6926, 0.5154, 0.6926, 0.5471, 0.9661, 0.1497, 0.9514, 0.1223, 0.9432, 0.1207, 0.9647, 0.1609, 0.6507, 0.5447, 0.6508, 0.5178, 0.6614, 0.5166, 0.6615, 0.5459, 0.9418, 0.1086, 0.9224, 0.0852, 0.9142, 0.0855, 0.9432, 0.1207, 0.6193, 0.5426, 0.6194, 0.52, 0.6303, 0.5184, 0.6304, 0.5441, 0.91, 0.07343, 0.887, 0.0546, 0.879, 0.0566, 0.9142, 0.0855, 0.588, 0.5403, 0.5881, 0.5222, 0.5992, 0.5207, 0.5993, 0.5419, 0.8724, 0.04547, 0.8465, 0.03165, 0.8389, 0.03513, 0.879, 0.0566, 0.5568, 0.5384, 0.5569, 0.5242, 0.568, 0.5229, 0.5681, 0.5396, 0.8309, 0.02563, 0.8029, 0.01711, 0.7953, 0.02191, 0.8389, 0.03513, 0.5257, 0.5372, 0.5258, 0.5253, 0.5366, 0.5246, 0.5367, 0.5379, 0.7871, 0.01421, 0.7579, 0.01132, 0.75, 0.01745, 0.7953, 0.02191, 0.4946, 0.537, 0.4947, 0.5255, 0.5053, 0.5255, 0.5054, 0.537, 0.7421, 0.01132, 0.7129, 0.01421, 0.7047, 0.02191, 0.75, 0.01745, 0.4633, 0.5379, 0.4634, 0.5246, 0.4742, 0.5253, 0.4743, 0.5372, 0.6971, 0.01711, 0.6691, 0.02563, 0.6611, 0.03513, 0.7047, 0.02191, 0.4319, 0.5396, 0.432, 0.5229, 0.4431, 0.5242, 0.4432, 0.5384, 0.6535, 0.03165, 0.6276, 0.04547, 0.621, 0.0566, 0.6611, 0.03513, 0.4007, 0.5419, 0.4008, 0.5207, 0.4119, 0.5222, 0.412, 0.5403, 0.613, 0.0546, 0.59, 0.07343, 0.5858, 0.0855, 0.621, 0.0566, 0.3696, 0.5441, 0.3697, 0.5184, 0.3806, 0.52, 0.3807, 0.5426, 0.5776, 0.0852, 0.5582, 0.1086, 0.5568, 0.1207, 0.5858, 0.0855, 0.3385, 0.5459, 0.3386, 0.5166, 0.3492, 0.5178, 0.3493, 0.5447, 0.5486, 0.1223, 0.5339, 0.1497, 0.5353, 0.1609, 0.5568, 0.1207, 0.3074, 0.5471, 0.3074, 0.5154, 0.3177, 0.5162, 0.3178, 0.5463, 0.5274, 0.1646, 0.5182, 0.1948, 0.5221, 0.2046, 0.5353, 0.1609, 0.2762, 0.5477, 0.2763, 0.5148, 0.2863, 0.5152, 0.2864, 0.5474, 0.5149, 0.2104, 0.5118, 0.2421, 0.5176, 0.25, 0.5221, 0.2046, 0.2449, 0.5478, 0.245, 0.5147, 0.255, 0.5147, 0.2551, 0.5478, 0.5118, 0.2579, 0.5149, 0.2896, 0.5221, 0.2954, 0.5176, 0.25, 0.2136, 0.5474, 0.2137, 0.5152, 0.2237, 0.5148, 0.2238, 0.5477, 0.5182, 0.3052, 0.5274, 0.3354, 0.5353, 0.3391, 0.5221, 0.2954, 0.1822, 0.5463, 0.1823, 0.5162, 0.1926, 0.5154, 0.1926, 0.5471, 0.5339, 0.3503, 0.5486, 0.3777, 0.5568, 0.3793, 0.5353, 0.3391, 0.1507, 0.5447, 0.1508, 0.5178, 0.1614, 0.5166, 0.1615, 0.5459, 0.5582, 0.3914, 0.5776, 0.4148, 0.5858, 0.4145, 0.5568, 0.3793, 0.1193, 0.5426, 0.1194, 0.52, 0.1303, 0.5184, 0.1304, 0.5441, 0.59, 0.4266, 0.613, 0.4454, 0.621, 0.4434, 0.5858, 0.4145, 0.08796, 0.5403, 0.08806, 0.5222, 0.0992, 0.5207, 0.09931, 0.5419, 0.6276, 0.4545, 0.6535, 0.4683, 0.6611, 0.4649, 0.621, 0.4434, 0.0568, 0.5384, 0.0569, 0.5242, 0.06796, 0.5229, 0.06807, 0.5396, 0.6691, 0.4744, 0.6971, 0.4829, 0.7047, 0.4781, 0.6611, 0.4649, 0.02573, 0.5372, 0.02583, 0.5253, 0.03662, 0.5246, 0.03672, 0.5379, 0.7129, 0.4858, 0.7421, 0.4887, 0.75, 0.4825, 0.7047, 0.4781, 0.005319, 0.5255, 0.005412, 0.537, 0.0, 0.5382, 0.0, 0.5267, 0.03125, 0.5861, 2.287e-05, 0.5839, 0.005412, 0.537, 0.02573, 0.5372, 0.0625, 0.5851, 0.03125, 0.5861, 0.03672, 0.5379, 0.0568, 0.5384, 0.09375, 0.5835, 0.0625, 0.5851, 0.06807, 0.5396, 0.08796, 0.5403, 0.125, 0.5818, 0.09375, 0.5835, 0.09931, 0.5419, 0.1193, 0.5426, 0.1563, 0.5803, 0.125, 0.5818, 0.1304, 0.5441, 0.1507, 0.5447, 0.1875, 0.5792, 0.1563, 0.5803, 0.1615, 0.5459, 0.1822, 0.5463, 0.2187, 0.5785, 0.1875, 0.5792, 0.1926, 0.5471, 0.2136, 0.5474, 0.25, 0.5783, 0.2187, 0.5785, 0.2238, 0.5477, 0.2449, 0.5478, 0.2812, 0.5785, 0.25, 0.5783, 0.2551, 0.5478, 0.2762, 0.5477, 0.3125, 0.5792, 0.2812, 0.5785, 0.2864, 0.5474, 0.3074, 0.5471, 0.3437, 0.5803, 0.3125, 0.5792, 0.3178, 0.5463, 0.3385, 0.5459, 0.375, 0.5818, 0.3437, 0.5803, 0.3493, 0.5447, 0.3696, 0.5441, 0.4062, 0.5835, 0.375, 0.5818, 0.3807, 0.5426, 0.4007, 0.5419, 0.4375, 0.5851, 0.4062, 0.5835, 0.412, 0.5403, 0.4319, 0.5396, 0.4688, 0.5861, 0.4375, 0.5851, 0.4432, 0.5384, 0.4633, 0.5379, 0.5, 0.5864, 0.4688, 0.5861, 0.4743, 0.5372, 0.4946, 0.537, 0.5312, 0.5861, 0.5, 0.5864, 0.5054, 0.537, 0.5257, 0.5372, 0.5625, 0.5851, 0.5312, 0.5861, 0.5367, 0.5379, 0.5568, 0.5384, 0.5938, 0.5835, 0.5625, 0.5851, 0.5681, 0.5396, 0.588, 0.5403, 0.625, 0.5818, 0.5938, 0.5835, 0.5993, 0.5419, 0.6193, 0.5426, 0.6562, 0.5803, 0.625, 0.5818, 0.6304, 0.5441, 0.6507, 0.5447, 0.6875, 0.5792, 0.6562, 0.5803, 0.6615, 0.5459, 0.6822, 0.5463, 0.7188, 0.5785, 0.6875, 0.5792, 0.6926, 0.5471, 0.7136, 0.5474, 0.75, 0.5783, 0.7188, 0.5785, 0.7238, 0.5477, 0.7449, 0.5478, 0.7812, 0.5785, 0.75, 0.5783, 0.7551, 0.5478, 0.7762, 0.5477, 0.8125, 0.5792, 0.7812, 0.5785, 0.7864, 0.5474, 0.8074, 0.5471, 0.8437, 0.5803, 0.8125, 0.5792, 0.8178, 0.5463, 0.8385, 0.5459, 0.875, 0.5818, 0.8437, 0.5803, 0.8493, 0.5447, 0.8696, 0.5441, 0.9062, 0.5835, 0.875, 0.5818, 0.8807, 0.5426, 0.9007, 0.5419, 0.9375, 0.5851, 0.9062, 0.5835, 0.912, 0.5403, 0.9319, 0.5396, 0.9688, 0.5861, 0.9375, 0.5851, 0.9432, 0.5384, 0.9633, 0.5379, 1.0, 0.5864, 0.9688, 0.5861, 0.9743, 0.5372, 0.9946, 0.537, 0.9947, 0.5255, 0.9946, 0.537, 0.9743, 0.5372, 0.9742, 0.5253, 0.75, 0.3799, 0.7743, 0.3775, 0.7978, 0.3704, 0.8197, 0.3587, 0.839, 0.3428, 0.8551, 0.3232, 0.8672, 0.3006, 0.8747, 0.2758, 0.8773, 0.25, 0.8747, 0.2242, 0.8672, 0.1994, 0.8551, 0.1768, 0.839, 0.1572, 0.8197, 0.1413, 0.7978, 0.1296, 0.7743, 0.1225, 0.75, 0.1201, 0.7257, 0.1225, 0.7022, 0.1296, 0.6803, 0.1413, 0.661, 0.1572, 0.6449, 0.1768, 0.6328, 0.1994, 0.6253, 0.2242, 0.6227, 0.25, 0.6253, 0.2758, 0.6328, 0.3006, 0.6449, 0.3232, 0.661, 0.3428, 0.6803, 0.3587, 0.7022, 0.3704, 0.7257, 0.3775, 0.02583, 0.5253, 0.02573, 0.5372, 0.005412, 0.537, 0.005319, 0.5255, 0.9634, 0.5246, 0.9633, 0.5379, 0.9432, 0.5384, 0.9431, 0.5242, 0.932, 0.5229, 0.9319, 0.5396, 0.912, 0.5403, 0.9119, 0.5222, 0.9008, 0.5207, 0.9007, 0.5419, 0.8807, 0.5426, 0.8806, 0.52, 0.8697, 0.5184, 0.8696, 0.5441, 0.8493, 0.5447, 0.8492, 0.5178, 0.8386, 0.5166, 0.8385, 0.5459, 0.8178, 0.5463, 0.8177, 0.5162, 0.8074, 0.5154, 0.8074, 0.5471, 0.7864, 0.5474, 0.7863, 0.5152, 0.7763, 0.5148, 0.7762, 0.5477, 0.7551, 0.5478, 0.755, 0.5147, 0.745, 0.5147, 0.7449, 0.5478, 0.7238, 0.5477, 0.7237, 0.5148, 0.7137, 0.5152, 0.7136, 0.5474, 0.6926, 0.5471, 0.6926, 0.5154, 0.6823, 0.5162, 0.6822, 0.5463, 0.6615, 0.5459, 0.6614, 0.5166, 0.6508, 0.5178, 0.6507, 0.5447, 0.6304, 0.5441, 0.6303, 0.5184, 0.6194, 0.52, 0.6193, 0.5426, 0.5993, 0.5419, 0.5992, 0.5207, 0.5881, 0.5222, 0.588, 0.5403, 0.5681, 0.5396, 0.568, 0.5229, 0.5569, 0.5242, 0.5568, 0.5384, 0.5367, 0.5379, 0.5366, 0.5246, 0.5258, 0.5253, 0.5257, 0.5372, 0.5054, 0.537, 0.5053, 0.5255, 0.4947, 0.5255, 0.4946, 0.537, 0.4743, 0.5372, 0.4742, 0.5253, 0.4634, 0.5246, 0.4633, 0.5379, 0.4432, 0.5384, 0.4431, 0.5242, 0.432, 0.5229, 0.4319, 0.5396, 0.412, 0.5403, 0.4119, 0.5222, 0.4008, 0.5207, 0.4007, 0.5419, 0.3807, 0.5426, 0.3806, 0.52, 0.3697, 0.5184, 0.3696, 0.5441, 0.3493, 0.5447, 0.3492, 0.5178, 0.3386, 0.5166, 0.3385, 0.5459, 0.3178, 0.5463, 0.3177, 0.5162, 0.3074, 0.5154, 0.3074, 0.5471, 0.2864, 0.5474, 0.2863, 0.5152, 0.2763, 0.5148, 0.2762, 0.5477, 0.2551, 0.5478, 0.255, 0.5147, 0.245, 0.5147, 0.2449, 0.5478, 0.2238, 0.5477, 0.2237, 0.5148, 0.2137, 0.5152, 0.2136, 0.5474, 0.1926, 0.5471, 0.1926, 0.5154, 0.1823, 0.5162, 0.1822, 0.5463, 0.1615, 0.5459, 0.1614, 0.5166, 0.1508, 0.5178, 0.1507, 0.5447, 0.1304, 0.5441, 0.1303, 0.5184, 0.1194, 0.52, 0.1193, 0.5426, 0.09931, 0.5419, 0.0992, 0.5207, 0.08806, 0.5222, 0.08796, 0.5403, 0.06807, 0.5396, 0.06796, 0.5229, 0.0569, 0.5242, 0.0568, 0.5384, 0.03672, 0.5379, 0.03662, 0.5246, 0.9688, 0.5861, 0.9688, 0.625, 0.9375, 0.625, 0.9375, 0.5851, 1.0, 0.5864, 1.0, 0.625, 0.9688, 0.625, 0.9688, 0.5861, 0.9375, 0.5851, 0.9375, 0.625, 0.9062, 0.625, 0.9062, 0.5835, 0.9062, 0.5835, 0.9062, 0.625, 0.875, 0.625, 0.875, 0.5818, 0.875, 0.5818, 0.875, 0.625, 0.8437, 0.625, 0.8437, 0.5803, 0.8437, 0.5803, 0.8437, 0.625, 0.8125, 0.625, 0.8125, 0.5792, 0.8125, 0.5792, 0.8125, 0.625, 0.7812, 0.625, 0.7812, 0.5785, 0.7812, 0.5785, 0.7812, 0.625, 0.75, 0.625, 0.75, 0.5783, 0.75, 0.5783, 0.75, 0.625, 0.7188, 0.625, 0.7188, 0.5785, 0.7188, 0.5785, 0.7188, 0.625, 0.6875, 0.625, 0.6875, 0.5792, 0.6875, 0.5792, 0.6875, 0.625, 0.6562, 0.625, 0.6562, 0.5803, 0.6562, 0.5803, 0.6562, 0.625, 0.625, 0.625, 0.625, 0.5818, 0.625, 0.5818, 0.625, 0.625, 0.5938, 0.625, 0.5938, 0.5835, 0.5938, 0.5835, 0.5938, 0.625, 0.5625, 0.625, 0.5625, 0.5851, 0.5625, 0.5851, 0.5625, 0.625, 0.5312, 0.625, 0.5312, 0.5861, 0.5312, 0.5861, 0.5312, 0.625, 0.5, 0.625, 0.5, 0.5864, 0.5, 0.5864, 0.5, 0.625, 0.4688, 0.625, 0.4688, 0.5861, 0.4688, 0.5861, 0.4688, 0.625, 0.4375, 0.625, 0.4375, 0.5851, 0.4375, 0.5851, 0.4375, 0.625, 0.4062, 0.625, 0.4062, 0.5835, 0.4062, 0.5835, 0.4062, 0.625, 0.375, 0.625, 0.375, 0.5818, 0.375, 0.5818, 0.375, 0.625, 0.3438, 0.625, 0.3437, 0.5803, 0.3437, 0.5803, 0.3438, 0.625, 0.3125, 0.625, 0.3125, 0.5792, 0.3125, 0.5792, 0.3125, 0.625, 0.2812, 0.625, 0.2812, 0.5785, 0.2812, 0.5785, 0.2812, 0.625, 0.25, 0.625, 0.25, 0.5783, 0.25, 0.5783, 0.25, 0.625, 0.2187, 0.625, 0.2187, 0.5785, 0.2187, 0.5785, 0.2187, 0.625, 0.1875, 0.625, 0.1875, 0.5792, 0.1875, 0.5792, 0.1875, 0.625, 0.1562, 0.625, 0.1563, 0.5803, 0.1563, 0.5803, 0.1562, 0.625, 0.125, 0.625, 0.125, 0.5818, 0.125, 0.5818, 0.125, 0.625, 0.09375, 0.625, 0.09375, 0.5835, 0.09375, 0.5835, 0.09375, 0.625, 0.0625, 0.625, 0.0625, 0.5851, 0.0625, 0.5851, 0.0625, 0.625, 0.03125, 0.625, 0.03125, 0.5861, 0.03125, 0.5861, 0.03125, 0.625, 0.0, 0.625, 2.287e-05, 0.5839, 0.7893, 0.4495, 0.75, 0.4534, 0.75, 0.4825, 0.7953, 0.4781, 0.8272, 0.438, 0.7893, 0.4495, 0.7953, 0.4781, 0.8389, 0.4649, 0.8622, 0.4194, 0.8272, 0.438, 0.8389, 0.4649, 0.879, 0.4434, 0.8929, 0.3941, 0.8622, 0.4194, 0.879, 0.4434, 0.9142, 0.4145, 0.9182, 0.3633, 0.8929, 0.3941, 0.9142, 0.4145, 0.9432, 0.3793, 0.937, 0.3281, 0.9182, 0.3633, 0.9432, 0.3793, 0.9647, 0.3391, 0.9486, 0.2898, 0.937, 0.3281, 0.9647, 0.3391, 0.9779, 0.2954, 0.9525, 0.25, 0.9486, 0.2898, 0.9779, 0.2954, 0.9824, 0.25, 0.9486, 0.2102, 0.9525, 0.25, 0.9824, 0.25, 0.9779, 0.2046, 0.937, 0.1719, 0.9486, 0.2102, 0.9779, 0.2046, 0.9647, 0.1609, 0.9182, 0.1367, 0.937, 0.1719, 0.9647, 0.1609, 0.9432, 0.1207, 0.8929, 0.1059, 0.9182, 0.1367, 0.9432, 0.1207, 0.9142, 0.0855, 0.8622, 0.08064, 0.8929, 0.1059, 0.9142, 0.0855, 0.879, 0.0566, 0.8272, 0.06195, 0.8622, 0.08064, 0.879, 0.0566, 0.8389, 0.03513, 0.7893, 0.05047, 0.8272, 0.06195, 0.8389, 0.03513, 0.7953, 0.02191, 0.75, 0.04659, 0.7893, 0.05047, 0.7953, 0.02191, 0.75, 0.01745, 0.7107, 0.05047, 0.75, 0.04659, 0.75, 0.01745, 0.7047, 0.02191, 0.6728, 0.06195, 0.7107, 0.05047, 0.7047, 0.02191, 0.6611, 0.03513, 0.6378, 0.08064, 0.6728, 0.06195, 0.6611, 0.03513, 0.621, 0.0566, 0.6071, 0.1059, 0.6378, 0.08064, 0.621, 0.0566, 0.5858, 0.0855, 0.5818, 0.1367, 0.6071, 0.1059, 0.5858, 0.0855, 0.5568, 0.1207, 0.563, 0.1719, 0.5818, 0.1367, 0.5568, 0.1207, 0.5353, 0.1609, 0.5514, 0.2102, 0.563, 0.1719, 0.5353, 0.1609, 0.5221, 0.2046, 0.5475, 0.25, 0.5514, 0.2102, 0.5221, 0.2046, 0.5176, 0.25, 0.5514, 0.2898, 0.5475, 0.25, 0.5176, 0.25, 0.5221, 0.2954, 0.563, 0.3281, 0.5514, 0.2898, 0.5221, 0.2954, 0.5353, 0.3391, 0.5818, 0.3633, 0.563, 0.3281, 0.5353, 0.3391, 0.5568, 0.3793, 0.6071, 0.3941, 0.5818, 0.3633, 0.5568, 0.3793, 0.5858, 0.4145, 0.6378, 0.4194, 0.6071, 0.3941, 0.5858, 0.4145, 0.621, 0.4434, 0.6728, 0.438, 0.6378, 0.4194, 0.621, 0.4434, 0.6611, 0.4649, 0.7107, 0.4495, 0.6728, 0.438, 0.6611, 0.4649, 0.7047, 0.4781, 0.75, 0.4534, 0.7107, 0.4495, 0.7047, 0.4781, 0.75, 0.4825, 0.7893, 0.4495, 0.75, 0.4534, 0.75, 0.4534, 0.7893, 0.4495, 0.8272, 0.438, 0.7893, 0.4495, 0.7893, 0.4495, 0.8272, 0.438, 0.8622, 0.4194, 0.8272, 0.438, 0.8272, 0.438, 0.8622, 0.4194, 0.8929, 0.3941, 0.8622, 0.4194, 0.8622, 0.4194, 0.8929, 0.3941, 0.9182, 0.3633, 0.8929, 0.3941, 0.8929, 0.3941, 0.9182, 0.3633, 0.937, 0.3281, 0.9182, 0.3633, 0.9182, 0.3633, 0.937, 0.3281, 0.9486, 0.2898, 0.937, 0.3281, 0.937, 0.3281, 0.9486, 0.2898, 0.9525, 0.25, 0.9486, 0.2898, 0.9486, 0.2898, 0.9525, 0.25, 0.9486, 0.2102, 0.9525, 0.25, 0.9525, 0.25, 0.9486, 0.2102, 0.937, 0.1719, 0.9486, 0.2102, 0.9486, 0.2102, 0.937, 0.1719, 0.9182, 0.1367, 0.937, 0.1719, 0.937, 0.1719, 0.9182, 0.1367, 0.8929, 0.1059, 0.9182, 0.1367, 0.9182, 0.1367, 0.8929, 0.1059, 0.8622, 0.08064, 0.8929, 0.1059, 0.8929, 0.1059, 0.8622, 0.08064, 0.8272, 0.06195, 0.8622, 0.08064, 0.8622, 0.08064, 0.8272, 0.06195, 0.7893, 0.05047, 0.8272, 0.06195, 0.8272, 0.06195, 0.7893, 0.05047, 0.75, 0.04659, 0.7893, 0.05047, 0.7893, 0.05047, 0.75, 0.04659, 0.7107, 0.05047, 0.75, 0.04659, 0.75, 0.04659, 0.7107, 0.05047, 0.6728, 0.06195, 0.7107, 0.05047, 0.7107, 0.05047, 0.6728, 0.06195, 0.6378, 0.08064, 0.6728, 0.06195, 0.6728, 0.06195, 0.6378, 0.08064, 0.6071, 0.1059, 0.6378, 0.08064, 0.6378, 0.08064, 0.6071, 0.1059, 0.5818, 0.1367, 0.6071, 0.1059, 0.6071, 0.1059, 0.5818, 0.1367, 0.563, 0.1719, 0.5818, 0.1367, 0.5818, 0.1367, 0.563, 0.1719, 0.5514, 0.2102, 0.563, 0.1719, 0.563, 0.1719, 0.5514, 0.2102, 0.5475, 0.25, 0.5514, 0.2102, 0.5514, 0.2102, 0.5475, 0.25, 0.5514, 0.2898, 0.5475, 0.25, 0.5475, 0.25, 0.5514, 0.2898, 0.563, 0.3281, 0.5514, 0.2898, 0.5514, 0.2898, 0.563, 0.3281, 0.5818, 0.3633, 0.563, 0.3281, 0.563, 0.3281, 0.5818, 0.3633, 0.6071, 0.3941, 0.5818, 0.3633, 0.5818, 0.3633, 0.6071, 0.3941, 0.6378, 0.4194, 0.6071, 0.3941, 0.6071, 0.3941, 0.6378, 0.4194, 0.6728, 0.438, 0.6378, 0.4194, 0.6378, 0.4194, 0.6728, 0.438, 0.7107, 0.4495, 0.6728, 0.438, 0.6728, 0.438, 0.7107, 0.4495, 0.75, 0.4534, 0.7107, 0.4495, 0.7107, 0.4495, 0.75, 0.4534, 0.7743, 0.3775, 0.75, 0.3799, 0.75, 0.4534, 0.7893, 0.4495, 0.7978, 0.3704, 0.7743, 0.3775, 0.7893, 0.4495, 0.8272, 0.438, 0.8197, 0.3587, 0.7978, 0.3704, 0.8272, 0.438, 0.8622, 0.4194, 0.839, 0.3428, 0.8197, 0.3587, 0.8622, 0.4194, 0.8929, 0.3941, 0.8551, 0.3232, 0.839, 0.3428, 0.8929, 0.3941, 0.9182, 0.3633, 0.8672, 0.3006, 0.8551, 0.3232, 0.9182, 0.3633, 0.937, 0.3281, 0.8747, 0.2758, 0.8672, 0.3006, 0.937, 0.3281, 0.9486, 0.2898, 0.8773, 0.25, 0.8747, 0.2758, 0.9486, 0.2898, 0.9525, 0.25, 0.8747, 0.2242, 0.8773, 0.25, 0.9525, 0.25, 0.9486, 0.2102, 0.8672, 0.1994, 0.8747, 0.2242, 0.9486, 0.2102, 0.937, 0.1719, 0.8551, 0.1768, 0.8672, 0.1994, 0.937, 0.1719, 0.9182, 0.1367, 0.839, 0.1572, 0.8551, 0.1768, 0.9182, 0.1367, 0.8929, 0.1059, 0.8197, 0.1413, 0.839, 0.1572, 0.8929, 0.1059, 0.8622, 0.08064, 0.7978, 0.1296, 0.8197, 0.1413, 0.8622, 0.08064, 0.8272, 0.06195, 0.7743, 0.1225, 0.7978, 0.1296, 0.8272, 0.06195, 0.7893, 0.05047, 0.75, 0.1201, 0.7743, 0.1225, 0.7893, 0.05047, 0.75, 0.04659, 0.7257, 0.1225, 0.75, 0.1201, 0.75, 0.04659, 0.7107, 0.05047, 0.7022, 0.1296, 0.7257, 0.1225, 0.7107, 0.05047, 0.6728, 0.06195, 0.6803, 0.1413, 0.7022, 0.1296, 0.6728, 0.06195, 0.6378, 0.08064, 0.661, 0.1572, 0.6803, 0.1413, 0.6378, 0.08064, 0.6071, 0.1059, 0.6449, 0.1768, 0.661, 0.1572, 0.6071, 0.1059, 0.5818, 0.1367, 0.6328, 0.1994, 0.6449, 0.1768, 0.5818, 0.1367, 0.563, 0.1719, 0.6253, 0.2242, 0.6328, 0.1994, 0.563, 0.1719, 0.5514, 0.2102, 0.6227, 0.25, 0.6253, 0.2242, 0.5514, 0.2102, 0.5475, 0.25, 0.6253, 0.2758, 0.6227, 0.25, 0.5475, 0.25, 0.5514, 0.2898, 0.6328, 0.3006, 0.6253, 0.2758, 0.5514, 0.2898, 0.563, 0.3281, 0.6449, 0.3232, 0.6328, 0.3006, 0.563, 0.3281, 0.5818, 0.3633, 0.661, 0.3428, 0.6449, 0.3232, 0.5818, 0.3633, 0.6071, 0.3941, 0.6803, 0.3587, 0.661, 0.3428, 0.6071, 0.3941, 0.6378, 0.4194, 0.7022, 0.3704, 0.6803, 0.3587, 0.6378, 0.4194, 0.6728, 0.438, 0.7257, 0.3775, 0.7022, 0.3704, 0.6728, 0.438, 0.7107, 0.4495, 0.75, 0.3799, 0.7257, 0.3775, 0.7107, 0.4495, 0.75, 0.4534])
me_cylinder.update()

# ---- objects
ob_cylinder = bpy.data.objects.new('Cylinder', me_cylinder)

# ---- transforms, parenting, visibility, modifiers, constraints
ob_cylinder.location = (0.0, 0.0, 0.0)
_m = ob_cylinder.modifiers.new('Subdivision', 'SUBSURF')
_m.levels = 2
_m = ob_cylinder.modifiers.new('Displace', 'DISPLACE')
_m.strength = 0.075

# ---- collection membership
col_collection.objects.link(ob_cylinder)

# ---- scene / render settings (as saved in the file)
scene.frame_start = 1; scene.frame_end = 250; scene.frame_set(0)
scene.render.engine = 'BLENDER_EEVEE_NEXT'
bpy.context.view_layer.update()

# ---- added for rendering (the .blend has no active camera and no usable light): camera, sun
cam_auto = bpy.data.cameras.new('AutoCamera')
cam_auto.lens = 50.0
cam_auto.sensor_width = 36.0
cam_auto.clip_end = 1000.0
ob_auto_camera = bpy.data.objects.new('AutoCamera', cam_auto)
scene.collection.objects.link(ob_auto_camera)
ob_auto_camera.location = (5.30723, -6.36268, 5.28934)
ob_auto_camera.rotation_euler = (1.09748, -7.21219e-08, 0.694738)
scene.camera = ob_auto_camera
light_auto_sun = bpy.data.lights.new('AutoSun', 'SUN')
light_auto_sun.energy = 3.0
light_auto_sun.angle = 0.0523599
ob_auto_sun = bpy.data.objects.new('AutoSun', light_auto_sun)
scene.collection.objects.link(ob_auto_sun)
ob_auto_sun.rotation_euler = (0.872665, 0.174533, 0.523599)
bpy.context.view_layer.update()
